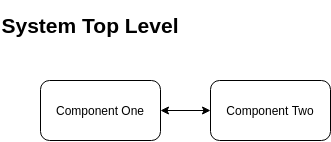

The diagram above was exported from draw.io. Its source (the exported page's mxGraphModel, read from the mxfile embedded in the PNG):
<mxGraphModel dx="1206" dy="761" grid="1" gridSize="10" guides="1" tooltips="1" connect="1" arrows="1" fold="1" page="1" pageScale="1" pageWidth="850" pageHeight="1100" math="0" shadow="0">
  <root>
    <mxCell id="0" />
    <mxCell id="1" parent="0" />
    <mxCell id="xW-DB60CHbPHXBA6_uQP-1" value="Component One" style="rounded=1;whiteSpace=wrap;html=1;" parent="1" vertex="1">
      <mxGeometry x="40" y="80" width="120" height="60" as="geometry" />
    </mxCell>
    <mxCell id="2" value="" style="edgeStyle=orthogonalEdgeStyle;rounded=0;orthogonalLoop=1;jettySize=auto;html=1;startArrow=classic;startFill=1;" edge="1" parent="1" source="xW-DB60CHbPHXBA6_uQP-2" target="xW-DB60CHbPHXBA6_uQP-1">
      <mxGeometry relative="1" as="geometry" />
    </mxCell>
    <mxCell id="xW-DB60CHbPHXBA6_uQP-2" value="Component Two" style="rounded=1;whiteSpace=wrap;html=1;" parent="1" vertex="1">
      <mxGeometry x="210" y="80" width="120" height="60" as="geometry" />
    </mxCell>
    <mxCell id="3" value="System Top Level" style="text;html=1;strokeColor=none;fillColor=none;align=center;verticalAlign=middle;whiteSpace=wrap;rounded=0;fontSize=21;fontStyle=1" vertex="1" parent="1">
      <mxGeometry width="180" height="50" as="geometry" />
    </mxCell>
  </root>
</mxGraphModel>